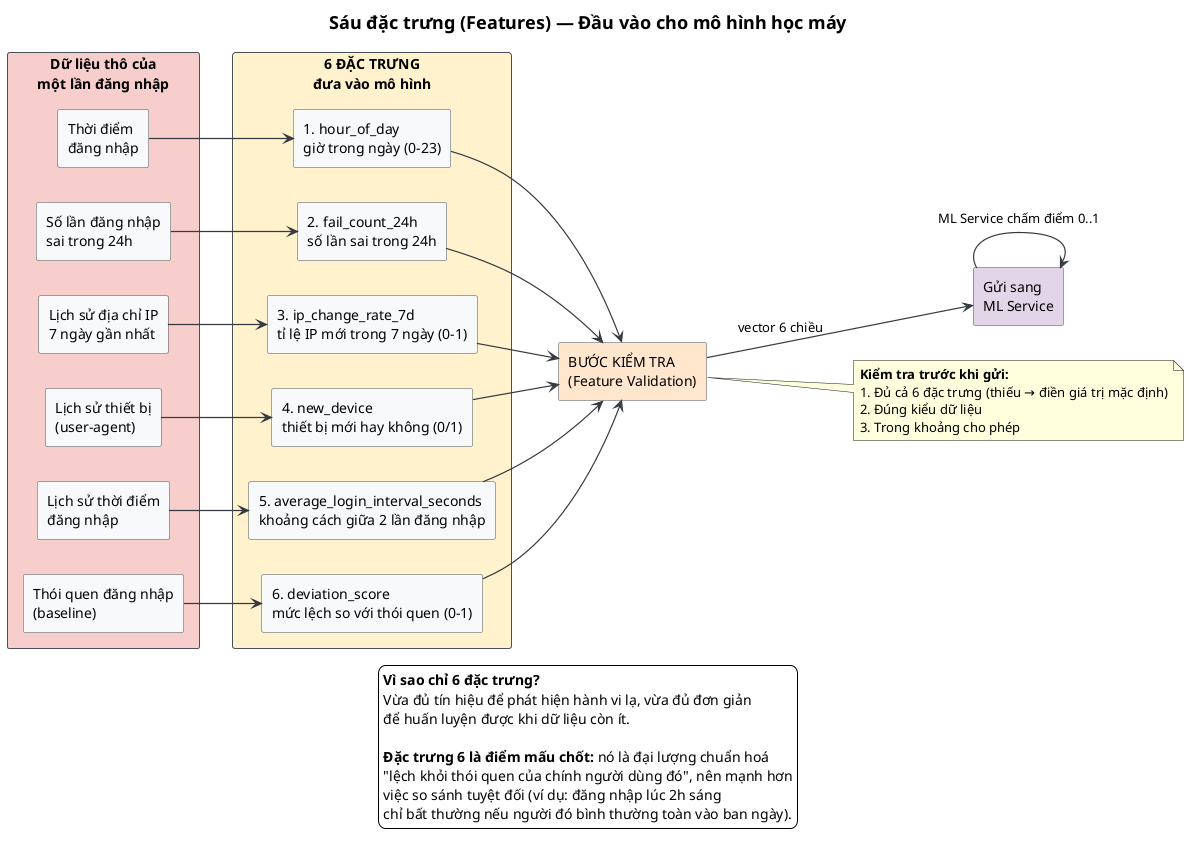

The diagram above was rendered by PlantUML. Its source (embedded in the PNG):
@startuml
skinparam backgroundColor #FFFFFF
skinparam shadowing false
skinparam defaultFontName Sans
skinparam rectangle {
  BackgroundColor #F8F9FA
  BorderColor #495057
}
skinparam ArrowColor #343A40
skinparam ArrowThickness 1.2
skinparam titleFontSize 18

title Sáu đặc trưng (Features) — Đầu vào cho mô hình học máy

left to right direction

rectangle "Dữ liệu thô của\nmột lần đăng nhập" as RAW #F8CECC {
  rectangle "Thời điểm\nđăng nhập" as T1
  rectangle "Số lần đăng nhập\nsai trong 24h" as T2
  rectangle "Lịch sử địa chỉ IP\n7 ngày gần nhất" as T3
  rectangle "Lịch sử thiết bị\n(user-agent)" as T4
  rectangle "Lịch sử thời điểm\nđăng nhập" as T5
  rectangle "Thói quen đăng nhập\n(baseline)" as T6
}

rectangle "6 ĐẶC TRƯNG\nđưa vào mô hình" as FEAT #FFF2CC {
  rectangle "1. hour_of_day\ngiờ trong ngày (0-23)" as F1
  rectangle "2. fail_count_24h\nsố lần sai trong 24h" as F2
  rectangle "3. ip_change_rate_7d\ntỉ lệ IP mới trong 7 ngày (0-1)" as F3
  rectangle "4. new_device\nthiết bị mới hay không (0/1)" as F4
  rectangle "5. average_login_interval_seconds\nkhoảng cách giữa 2 lần đăng nhập" as F5
  rectangle "6. deviation_score\nmức lệch so với thói quen (0-1)" as F6
}

rectangle "BƯỚC KIỂM TRA\n(Feature Validation)" as VALID #FFE6CC
rectangle "Gửi sang\nML Service" as SEND #E1D5E7

T1 --> F1
T2 --> F2
T3 --> F3
T4 --> F4
T5 --> F5
T6 --> F6

F1 --> VALID
F2 --> VALID
F3 --> VALID
F4 --> VALID
F5 --> VALID
F6 --> VALID

note right of VALID
  **Kiểm tra trước khi gửi:**
  1. Đủ cả 6 đặc trưng (thiếu → điền giá trị mặc định)
  2. Đúng kiểu dữ liệu
  3. Trong khoảng cho phép
end note

VALID --> SEND : vector 6 chiều
SEND --> SEND : ML Service chấm điểm 0..1

legend bottom
**Vì sao chỉ 6 đặc trưng?**
Vừa đủ tín hiệu để phát hiện hành vi lạ, vừa đủ đơn giản
để huấn luyện được khi dữ liệu còn ít.

**Đặc trưng 6 là điểm mấu chốt:** nó là đại lượng chuẩn hoá
"lệch khỏi thói quen của chính người dùng đó", nên mạnh hơn
việc so sánh tuyệt đối (ví dụ: đăng nhập lúc 2h sáng
chỉ bất thường nếu người đó bình thường toàn vào ban ngày).
endlegend

@enduml